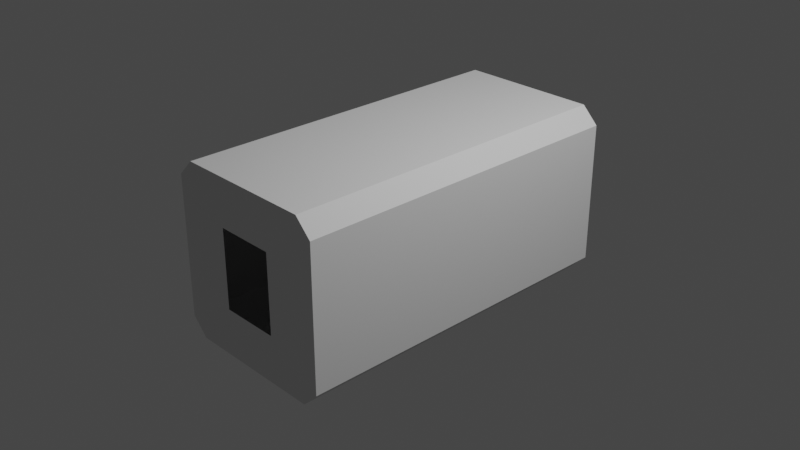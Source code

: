 # Source: STEAM_CrystalLab_IVA.blend  (saved by Blender 3.1.7; exported with 4.5.12 LTS)
import bpy
from mathutils import Matrix  # noqa: F401  (used for matrix-valued properties, if any)

bpy.ops.wm.read_factory_settings(use_empty=True)
scene = bpy.context.scene
scene.name = 'Scene'

# ---- collections
col_collection = bpy.data.collections.new('Collection'); scene.collection.children.link(col_collection)

# ---- world
world_world = bpy.data.worlds.new('World'); scene.world = world_world
world_world.use_nodes = True; world_world.node_tree.nodes.clear()
_N = world_world.node_tree.nodes; _L = world_world.node_tree.links
n0 = _N.new('ShaderNodeOutputWorld'); n0.name = 'World Output'; n0.location = (300, 300)
n1 = _N.new('ShaderNodeBackground'); n1.name = 'Background'; n1.location = (10, 300)
n1.inputs[0].default_value = (0.05088, 0.05088, 0.05088, 1.0)
_L.new(n1.outputs[0], n0.inputs[0])
n0.is_active_output = True
world_world.color = (0.05088, 0.05088, 0.05088)
world_world.use_sun_shadow = False
world_world.sun_shadow_jitter_overblur = 0.0

# ---- cameras
cam_camera = bpy.data.cameras.new('Camera')
cam_camera.clip_end = 100.0
cam_camera.ortho_scale = 7.314

# ---- lights
light_light = bpy.data.lights.new('Light', 'POINT')
light_light.transmission_factor = 0.0
light_light.energy = 1000.0
light_light.shadow_soft_size = 0.1
light_light.shadow_maximum_resolution = 0.006
light_light.use_absolute_resolution = True

# ---- meshes
me_shellcollider_collider = bpy.data.meshes.new('shellCollider.collider')
me_shellcollider_collider.from_pydata([(-0.77, 1.9, 0.95), (-0.77, -1.9, 0.95), (-0.95, -1.9, 0.77), (-0.95, 1.9, 0.77), (0.77, 1.9, -0.95), (-0.77, 1.9, -0.95), (-0.77, -1.9, -0.95), (0.77, -1.9, -0.95), (0.95, -1.9, -0.77), (0.95, 1.9, -0.77), (0.95, -1.9, 0.77), (0.77, -1.9, 0.95), (0.77, 1.9, 0.95), (0.95, 1.9, 0.77), (-0.95, 1.9, -0.77), (-0.95, -1.9, -0.77), (-0.3228, -1.9, -0.4306), (0.3238, -1.9, -0.4306), (0.3248, -1.9, 0.4306), (-0.3228, -1.9, 0.4306), (0.3248, 1.9, 0.4306), (-0.3219, 1.9, -0.4306), (0.3238, 1.9, -0.4306), (-0.3228, 1.9, 0.4306)], [], [(0, 1, 2), (0, 2, 3), (5, 6, 4), (6, 7, 4), (7, 8, 4), (8, 9, 4), (11, 12, 10), (12, 13, 10), (15, 6, 14), (6, 5, 14), (3, 2, 14), (2, 15, 14), (9, 8, 13), (8, 10, 13), (1, 0, 11), (0, 12, 11), (6, 15, 16), (18, 10, 17), (10, 8, 17), (16, 15, 19), (15, 2, 19), (13, 12, 20), (2, 1, 19), (19, 1, 18), (1, 11, 18), (11, 10, 18), (14, 5, 21), (21, 5, 22), (5, 4, 22), (4, 9, 22), (22, 9, 20), (9, 13, 20), (20, 12, 23), (12, 0, 23), (8, 7, 17), (23, 3, 21), (3, 14, 21), (17, 7, 16), (7, 6, 16), (0, 3, 23)])
me_shellcollider_collider.use_remesh_fix_poles = True
me_shellcollider_collider.use_remesh_preserve_attributes = False
me_shellcollider_collider.update()

# ---- objects
ob_light = bpy.data.objects.new('Light', light_light)
ob_camera = bpy.data.objects.new('Camera', cam_camera)
ob_freeiva = bpy.data.objects.new('FreeIva', None)
ob_shellcollider = bpy.data.objects.new('shellCollider', me_shellcollider_collider)

# ---- transforms, parenting, visibility, modifiers, constraints
ob_light.location = (4.076, 1.005, 5.904)
ob_light.rotation_euler = (0.6503, 0.05522, 1.866)
ob_light.lock_rotations_4d = False
ob_light.empty_display_type = 'ARROWS'
ob_light.color = (0.0, 0.0, 0.0, 0.0)
ob_light.lineart.crease_threshold = 0.0
ob_camera.location = (7.359, -6.926, 4.958)
ob_camera.rotation_euler = (1.109, 0.0, 0.8149)
ob_camera.lock_rotations_4d = False
ob_camera.empty_display_type = 'ARROWS'
ob_camera.color = (0.0, 0.0, 0.0, 0.0)
ob_camera.display_type = 'WIRE'
ob_camera.lineart.crease_threshold = 0.0
ob_freeiva.location = (0.0, 0.0, 0.0)
ob_freeiva.rotation_mode = 'QUATERNION'
ob_freeiva.rotation_quaternion = (1.0, 0.0, 0.0, 0.0)
ob_shellcollider.parent = ob_freeiva
ob_shellcollider.location = (0.0, 0.0, 0.0)
ob_shellcollider.rotation_mode = 'QUATERNION'
ob_shellcollider.rotation_quaternion = (1.0, 0.0, 0.0, 0.0)

# ---- collection membership
col_collection.objects.link(ob_light)
col_collection.objects.link(ob_camera)
col_collection.objects.link(ob_freeiva)
col_collection.objects.link(ob_shellcollider)

# ---- scene / render settings (as saved in the file)
scene.camera = ob_camera
scene.frame_start = 1; scene.frame_end = 250; scene.frame_set(1)
scene.render.engine = 'BLENDER_EEVEE_NEXT'
scene.cycles.sampling_pattern = 'TABULATED_SOBOL'
scene.cycles.use_light_tree = False
scene.view_settings.view_transform = 'Filmic'
bpy.context.view_layer.update()
